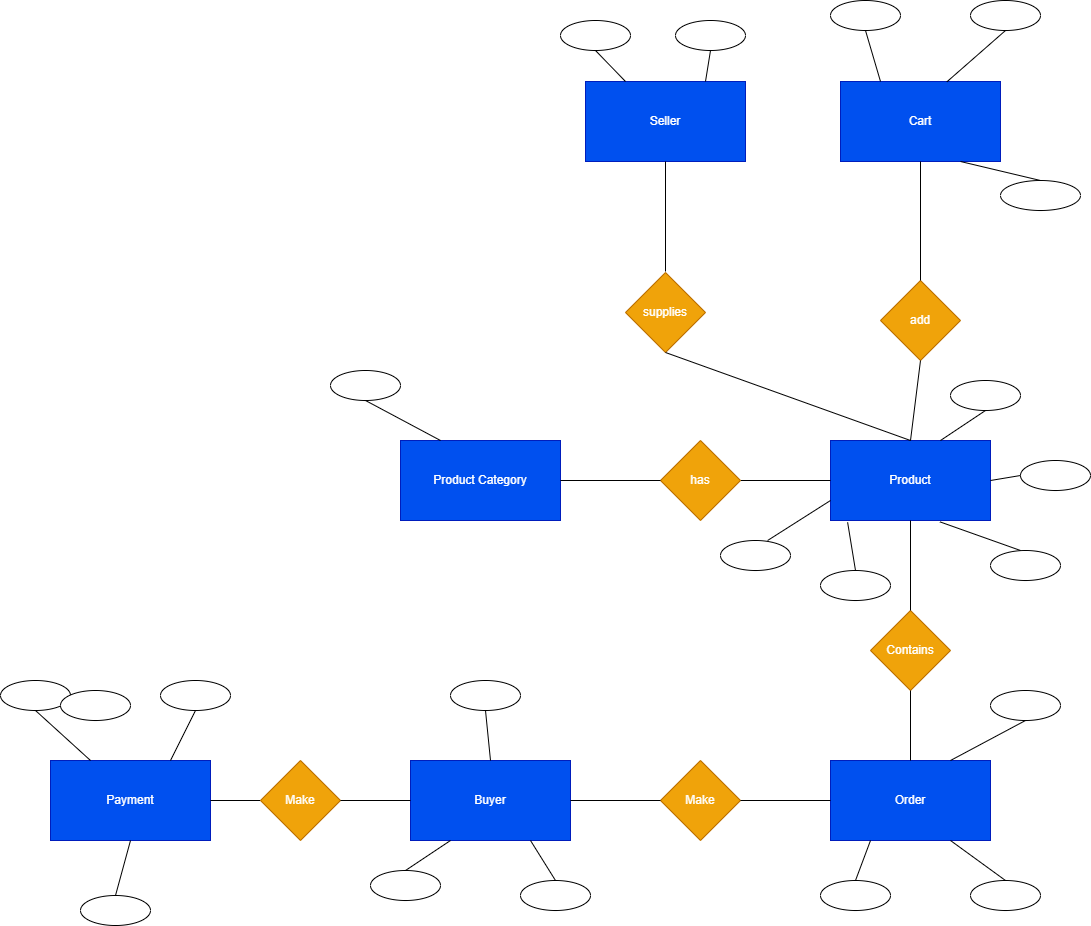

The diagram above was exported from draw.io. Its source (the exported page's mxGraphModel, read from the mxfile embedded in the PNG):
<mxGraphModel dx="3101" dy="2746" grid="1" gridSize="10" guides="1" tooltips="1" connect="1" arrows="1" fold="1" page="1" pageScale="1" pageWidth="850" pageHeight="1100" math="0" shadow="0">
  <root>
    <mxCell id="0" />
    <mxCell id="1" parent="0" />
    <mxCell id="2" value="Seller" style="rounded=0;whiteSpace=wrap;html=1;fillColor=#0050ef;fontColor=#ffffff;strokeColor=#001DBC;" vertex="1" parent="1">
      <mxGeometry x="305" y="-279" width="160" height="80" as="geometry" />
    </mxCell>
    <mxCell id="3" value="Product" style="rounded=0;whiteSpace=wrap;html=1;fillColor=#0050ef;fontColor=#ffffff;strokeColor=#001DBC;" vertex="1" parent="1">
      <mxGeometry x="550" y="80" width="160" height="80" as="geometry" />
    </mxCell>
    <mxCell id="4" value="Product Category" style="rounded=0;whiteSpace=wrap;html=1;fillColor=#0050ef;fontColor=#ffffff;strokeColor=#001DBC;" vertex="1" parent="1">
      <mxGeometry x="120" y="80" width="160" height="80" as="geometry" />
    </mxCell>
    <mxCell id="5" value="Cart" style="rounded=0;whiteSpace=wrap;html=1;fillColor=#0050ef;fontColor=#ffffff;strokeColor=#001DBC;" vertex="1" parent="1">
      <mxGeometry x="560" y="-279" width="160" height="80" as="geometry" />
    </mxCell>
    <mxCell id="6" value="Buyer" style="rounded=0;whiteSpace=wrap;html=1;fillColor=#0050ef;fontColor=#ffffff;strokeColor=#001DBC;" vertex="1" parent="1">
      <mxGeometry x="130" y="400" width="160" height="80" as="geometry" />
    </mxCell>
    <mxCell id="7" value="Order" style="rounded=0;whiteSpace=wrap;html=1;fillColor=#0050ef;fontColor=#ffffff;strokeColor=#001DBC;" vertex="1" parent="1">
      <mxGeometry x="550" y="400" width="160" height="80" as="geometry" />
    </mxCell>
    <mxCell id="8" value="Payment" style="rounded=0;whiteSpace=wrap;html=1;fillColor=#0050ef;fontColor=#ffffff;strokeColor=#001DBC;" vertex="1" parent="1">
      <mxGeometry x="-230" y="400" width="160" height="80" as="geometry" />
    </mxCell>
    <mxCell id="9" value="&lt;font color=&quot;#ffffff&quot;&gt;Make&lt;/font&gt;" style="rhombus;whiteSpace=wrap;html=1;fontColor=#000000;fillColor=#f0a30a;strokeColor=#BD7000;" vertex="1" parent="1">
      <mxGeometry x="380" y="400" width="80" height="80" as="geometry" />
    </mxCell>
    <mxCell id="10" value="" style="endArrow=none;html=1;fontColor=#FFFFFF;exitX=1;exitY=0.5;exitDx=0;exitDy=0;" edge="1" parent="1" source="6" target="9">
      <mxGeometry width="50" height="50" relative="1" as="geometry">
        <mxPoint x="390" y="580" as="sourcePoint" />
        <mxPoint x="440" y="530" as="targetPoint" />
      </mxGeometry>
    </mxCell>
    <mxCell id="11" value="" style="endArrow=none;html=1;fontColor=#FFFFFF;exitX=1;exitY=0.5;exitDx=0;exitDy=0;entryX=0;entryY=0.5;entryDx=0;entryDy=0;" edge="1" parent="1" source="9" target="7">
      <mxGeometry width="50" height="50" relative="1" as="geometry">
        <mxPoint x="468" y="450" as="sourcePoint" />
        <mxPoint x="568" y="450" as="targetPoint" />
      </mxGeometry>
    </mxCell>
    <mxCell id="12" value="&lt;font color=&quot;#ffffff&quot;&gt;Contains&lt;/font&gt;" style="rhombus;whiteSpace=wrap;html=1;fontColor=#000000;fillColor=#f0a30a;strokeColor=#BD7000;" vertex="1" parent="1">
      <mxGeometry x="590" y="250" width="80" height="80" as="geometry" />
    </mxCell>
    <mxCell id="13" value="" style="endArrow=none;html=1;fontColor=#FFFFFF;exitX=0.5;exitY=0;exitDx=0;exitDy=0;entryX=0.5;entryY=1;entryDx=0;entryDy=0;" edge="1" parent="1" source="7" target="12">
      <mxGeometry width="50" height="50" relative="1" as="geometry">
        <mxPoint x="390" y="390" as="sourcePoint" />
        <mxPoint x="440" y="340" as="targetPoint" />
      </mxGeometry>
    </mxCell>
    <mxCell id="14" value="" style="endArrow=none;html=1;fontColor=#FFFFFF;entryX=0.5;entryY=0;entryDx=0;entryDy=0;exitX=0.5;exitY=1;exitDx=0;exitDy=0;" edge="1" parent="1" source="3" target="12">
      <mxGeometry width="50" height="50" relative="1" as="geometry">
        <mxPoint x="390" y="390" as="sourcePoint" />
        <mxPoint x="440" y="340" as="targetPoint" />
      </mxGeometry>
    </mxCell>
    <mxCell id="15" value="" style="endArrow=none;html=1;fontColor=#FFFFFF;entryX=0;entryY=0.5;entryDx=0;entryDy=0;" edge="1" parent="1" source="16" target="3">
      <mxGeometry width="50" height="50" relative="1" as="geometry">
        <mxPoint x="390" y="240" as="sourcePoint" />
        <mxPoint x="440" y="190" as="targetPoint" />
      </mxGeometry>
    </mxCell>
    <mxCell id="16" value="&lt;font color=&quot;#ffffff&quot;&gt;has&lt;/font&gt;" style="rhombus;whiteSpace=wrap;html=1;fontColor=#000000;fillColor=#f0a30a;strokeColor=#BD7000;" vertex="1" parent="1">
      <mxGeometry x="380" y="80" width="80" height="80" as="geometry" />
    </mxCell>
    <mxCell id="17" value="" style="endArrow=none;html=1;fontColor=#FFFFFF;entryX=0;entryY=0.5;entryDx=0;entryDy=0;exitX=1;exitY=0.5;exitDx=0;exitDy=0;" edge="1" parent="1" source="4" target="16">
      <mxGeometry width="50" height="50" relative="1" as="geometry">
        <mxPoint x="290" y="140" as="sourcePoint" />
        <mxPoint x="380" y="140" as="targetPoint" />
      </mxGeometry>
    </mxCell>
    <mxCell id="18" value="&lt;font color=&quot;#ffffff&quot;&gt;supplies&lt;/font&gt;" style="rhombus;whiteSpace=wrap;html=1;fontColor=#000000;fillColor=#f0a30a;strokeColor=#BD7000;" vertex="1" parent="1">
      <mxGeometry x="345" y="-88" width="80" height="80" as="geometry" />
    </mxCell>
    <mxCell id="19" value="" style="endArrow=none;html=1;fontColor=#FFFFFF;exitX=0.5;exitY=1;exitDx=0;exitDy=0;entryX=0.5;entryY=0;entryDx=0;entryDy=0;" edge="1" parent="1" source="2">
      <mxGeometry width="50" height="50" relative="1" as="geometry">
        <mxPoint x="390" y="181" as="sourcePoint" />
        <mxPoint x="385" y="-89" as="targetPoint" />
      </mxGeometry>
    </mxCell>
    <mxCell id="20" value="" style="endArrow=none;html=1;fontColor=#FFFFFF;exitX=0.5;exitY=1;exitDx=0;exitDy=0;entryX=0.5;entryY=0;entryDx=0;entryDy=0;" edge="1" parent="1" source="18" target="3">
      <mxGeometry width="50" height="50" relative="1" as="geometry">
        <mxPoint x="390" y="50" as="sourcePoint" />
        <mxPoint x="440" as="targetPoint" />
      </mxGeometry>
    </mxCell>
    <mxCell id="21" value="&lt;font color=&quot;#ffffff&quot;&gt;add&lt;/font&gt;" style="rhombus;whiteSpace=wrap;html=1;fontColor=#000000;fillColor=#f0a30a;strokeColor=#BD7000;" vertex="1" parent="1">
      <mxGeometry x="600" y="-80" width="80" height="80" as="geometry" />
    </mxCell>
    <mxCell id="22" value="" style="endArrow=none;html=1;fontColor=#FFFFFF;exitX=0.5;exitY=1;exitDx=0;exitDy=0;entryX=0.5;entryY=0;entryDx=0;entryDy=0;" edge="1" parent="1" source="5" target="21">
      <mxGeometry width="50" height="50" relative="1" as="geometry">
        <mxPoint x="390" y="50" as="sourcePoint" />
        <mxPoint x="440" as="targetPoint" />
      </mxGeometry>
    </mxCell>
    <mxCell id="23" value="" style="endArrow=none;html=1;fontColor=#FFFFFF;entryX=0.5;entryY=1;entryDx=0;entryDy=0;exitX=0.5;exitY=0;exitDx=0;exitDy=0;" edge="1" parent="1" source="3" target="21">
      <mxGeometry width="50" height="50" relative="1" as="geometry">
        <mxPoint x="390" y="50" as="sourcePoint" />
        <mxPoint x="440" as="targetPoint" />
      </mxGeometry>
    </mxCell>
    <mxCell id="24" value="" style="endArrow=none;html=1;fontColor=#FFFFFF;exitX=1;exitY=0.5;exitDx=0;exitDy=0;entryX=0;entryY=0.5;entryDx=0;entryDy=0;" edge="1" parent="1" source="8" target="25">
      <mxGeometry width="50" height="50" relative="1" as="geometry">
        <mxPoint x="250" y="290" as="sourcePoint" />
        <mxPoint x="300" y="240" as="targetPoint" />
      </mxGeometry>
    </mxCell>
    <mxCell id="25" value="&lt;font color=&quot;#ffffff&quot;&gt;Make&lt;/font&gt;" style="rhombus;whiteSpace=wrap;html=1;fontColor=#000000;fillColor=#f0a30a;strokeColor=#BD7000;" vertex="1" parent="1">
      <mxGeometry x="-20" y="400" width="80" height="80" as="geometry" />
    </mxCell>
    <mxCell id="26" value="" style="endArrow=none;html=1;fontColor=#FFFFFF;exitX=1;exitY=0.5;exitDx=0;exitDy=0;entryX=0;entryY=0.5;entryDx=0;entryDy=0;" edge="1" parent="1" source="25" target="6">
      <mxGeometry width="50" height="50" relative="1" as="geometry">
        <mxPoint x="250" y="290" as="sourcePoint" />
        <mxPoint x="300" y="240" as="targetPoint" />
      </mxGeometry>
    </mxCell>
    <mxCell id="27" value="color" style="ellipse;whiteSpace=wrap;html=1;fontColor=#FFFFFF;" vertex="1" parent="1">
      <mxGeometry x="540" y="210" width="70" height="30" as="geometry" />
    </mxCell>
    <mxCell id="28" value="price" style="ellipse;whiteSpace=wrap;html=1;fontColor=#FFFFFF;" vertex="1" parent="1">
      <mxGeometry x="740" y="100" width="70" height="30" as="geometry" />
    </mxCell>
    <mxCell id="29" value="make" style="ellipse;whiteSpace=wrap;html=1;fontColor=#FFFFFF;" vertex="1" parent="1">
      <mxGeometry x="670" y="20" width="70" height="30" as="geometry" />
    </mxCell>
    <mxCell id="30" value="model" style="ellipse;whiteSpace=wrap;html=1;fontColor=#FFFFFF;" vertex="1" parent="1">
      <mxGeometry x="710" y="190" width="70" height="30" as="geometry" />
    </mxCell>
    <mxCell id="31" value="" style="endArrow=none;html=1;fontColor=#FFFFFF;exitX=0.5;exitY=0;exitDx=0;exitDy=0;entryX=0.107;entryY=1.023;entryDx=0;entryDy=0;entryPerimeter=0;" edge="1" parent="1" source="27" target="3">
      <mxGeometry width="50" height="50" relative="1" as="geometry">
        <mxPoint x="530" y="160" as="sourcePoint" />
        <mxPoint x="580" y="110" as="targetPoint" />
      </mxGeometry>
    </mxCell>
    <mxCell id="32" value="" style="endArrow=none;html=1;fontColor=#FFFFFF;exitX=0.429;exitY=0;exitDx=0;exitDy=0;exitPerimeter=0;entryX=0.684;entryY=1.017;entryDx=0;entryDy=0;entryPerimeter=0;" edge="1" parent="1" source="30" target="3">
      <mxGeometry width="50" height="50" relative="1" as="geometry">
        <mxPoint x="530" y="160" as="sourcePoint" />
        <mxPoint x="580" y="110" as="targetPoint" />
      </mxGeometry>
    </mxCell>
    <mxCell id="33" value="" style="endArrow=none;html=1;fontColor=#FFFFFF;entryX=0;entryY=0.5;entryDx=0;entryDy=0;exitX=1;exitY=0.5;exitDx=0;exitDy=0;" edge="1" parent="1" source="3" target="28">
      <mxGeometry width="50" height="50" relative="1" as="geometry">
        <mxPoint x="530" y="160" as="sourcePoint" />
        <mxPoint x="580" y="110" as="targetPoint" />
      </mxGeometry>
    </mxCell>
    <mxCell id="34" value="" style="endArrow=none;html=1;fontColor=#FFFFFF;entryX=0.5;entryY=1;entryDx=0;entryDy=0;" edge="1" parent="1" target="29">
      <mxGeometry width="50" height="50" relative="1" as="geometry">
        <mxPoint x="660" y="80" as="sourcePoint" />
        <mxPoint x="580" y="110" as="targetPoint" />
      </mxGeometry>
    </mxCell>
    <mxCell id="35" value="&lt;u&gt;product_id&lt;/u&gt;" style="ellipse;whiteSpace=wrap;html=1;fontColor=#FFFFFF;" vertex="1" parent="1">
      <mxGeometry x="440" y="180" width="70" height="30" as="geometry" />
    </mxCell>
    <mxCell id="36" value="" style="endArrow=none;html=1;fontColor=#FFFFFF;exitX=0.673;exitY=0;exitDx=0;exitDy=0;exitPerimeter=0;entryX=0;entryY=0.75;entryDx=0;entryDy=0;" edge="1" parent="1" source="35" target="3">
      <mxGeometry width="50" height="50" relative="1" as="geometry">
        <mxPoint x="530" y="160" as="sourcePoint" />
        <mxPoint x="580" y="110" as="targetPoint" />
      </mxGeometry>
    </mxCell>
    <mxCell id="37" value="&lt;u&gt;buyer_id&lt;/u&gt;" style="ellipse;whiteSpace=wrap;html=1;fontColor=#FFFFFF;" vertex="1" parent="1">
      <mxGeometry x="90" y="510" width="70" height="30" as="geometry" />
    </mxCell>
    <mxCell id="38" value="name" style="ellipse;whiteSpace=wrap;html=1;fontColor=#FFFFFF;" vertex="1" parent="1">
      <mxGeometry x="240" y="520" width="70" height="30" as="geometry" />
    </mxCell>
    <mxCell id="39" value="address" style="ellipse;whiteSpace=wrap;html=1;fontColor=#FFFFFF;" vertex="1" parent="1">
      <mxGeometry x="170" y="320" width="70" height="30" as="geometry" />
    </mxCell>
    <mxCell id="40" value="" style="endArrow=none;html=1;fontColor=#FFFFFF;exitX=0.5;exitY=0;exitDx=0;exitDy=0;entryX=0.75;entryY=1;entryDx=0;entryDy=0;" edge="1" parent="1" source="38" target="6">
      <mxGeometry width="50" height="50" relative="1" as="geometry">
        <mxPoint x="280" y="510" as="sourcePoint" />
        <mxPoint x="330" y="460" as="targetPoint" />
      </mxGeometry>
    </mxCell>
    <mxCell id="41" value="" style="endArrow=none;html=1;fontColor=#FFFFFF;exitX=0.5;exitY=0;exitDx=0;exitDy=0;entryX=0.25;entryY=1;entryDx=0;entryDy=0;" edge="1" parent="1" source="37" target="6">
      <mxGeometry width="50" height="50" relative="1" as="geometry">
        <mxPoint x="280" y="510" as="sourcePoint" />
        <mxPoint x="330" y="460" as="targetPoint" />
      </mxGeometry>
    </mxCell>
    <mxCell id="42" value="" style="endArrow=none;html=1;fontColor=#FFFFFF;exitX=0.5;exitY=1;exitDx=0;exitDy=0;entryX=0.5;entryY=0;entryDx=0;entryDy=0;" edge="1" parent="1" source="39" target="6">
      <mxGeometry width="50" height="50" relative="1" as="geometry">
        <mxPoint x="280" y="510" as="sourcePoint" />
        <mxPoint x="330" y="460" as="targetPoint" />
      </mxGeometry>
    </mxCell>
    <mxCell id="43" value="&lt;u&gt;order_id&lt;/u&gt;" style="ellipse;whiteSpace=wrap;html=1;fontColor=#FFFFFF;" vertex="1" parent="1">
      <mxGeometry x="540" y="520" width="70" height="30" as="geometry" />
    </mxCell>
    <mxCell id="44" value="amount" style="ellipse;whiteSpace=wrap;html=1;fontColor=#FFFFFF;" vertex="1" parent="1">
      <mxGeometry x="690" y="520" width="70" height="30" as="geometry" />
    </mxCell>
    <mxCell id="45" value="" style="endArrow=none;html=1;fontColor=#FFFFFF;exitX=0.5;exitY=0;exitDx=0;exitDy=0;entryX=0.25;entryY=1;entryDx=0;entryDy=0;" edge="1" parent="1" source="43" target="7">
      <mxGeometry width="50" height="50" relative="1" as="geometry">
        <mxPoint x="680" y="460" as="sourcePoint" />
        <mxPoint x="730" y="410" as="targetPoint" />
      </mxGeometry>
    </mxCell>
    <mxCell id="46" value="" style="endArrow=none;html=1;fontColor=#FFFFFF;exitX=0.5;exitY=0;exitDx=0;exitDy=0;entryX=0.75;entryY=1;entryDx=0;entryDy=0;" edge="1" parent="1" source="44" target="7">
      <mxGeometry width="50" height="50" relative="1" as="geometry">
        <mxPoint x="680" y="460" as="sourcePoint" />
        <mxPoint x="730" y="410" as="targetPoint" />
      </mxGeometry>
    </mxCell>
    <mxCell id="47" value="date&amp;amp;time" style="ellipse;whiteSpace=wrap;html=1;fontColor=#FFFFFF;" vertex="1" parent="1">
      <mxGeometry x="710" y="330" width="70" height="30" as="geometry" />
    </mxCell>
    <mxCell id="48" value="" style="endArrow=none;html=1;fontColor=#FFFFFF;entryX=0.5;entryY=1;entryDx=0;entryDy=0;exitX=0.75;exitY=0;exitDx=0;exitDy=0;" edge="1" parent="1" source="7" target="47">
      <mxGeometry width="50" height="50" relative="1" as="geometry">
        <mxPoint x="440" y="430" as="sourcePoint" />
        <mxPoint x="490" y="380" as="targetPoint" />
      </mxGeometry>
    </mxCell>
    <mxCell id="49" value="date&amp;amp;time" style="ellipse;whiteSpace=wrap;html=1;fontColor=#FFFFFF;" vertex="1" parent="1">
      <mxGeometry x="-280" y="320" width="70" height="30" as="geometry" />
    </mxCell>
    <mxCell id="50" value="&lt;u&gt;payment_id&lt;/u&gt;" style="ellipse;whiteSpace=wrap;html=1;fontColor=#FFFFFF;" vertex="1" parent="1">
      <mxGeometry x="-120" y="320" width="70" height="30" as="geometry" />
    </mxCell>
    <mxCell id="51" value="amount" style="ellipse;whiteSpace=wrap;html=1;fontColor=#FFFFFF;" vertex="1" parent="1">
      <mxGeometry x="-200" y="535" width="70" height="30" as="geometry" />
    </mxCell>
    <mxCell id="52" value="" style="endArrow=none;html=1;fontColor=#FFFFFF;exitX=0.5;exitY=0;exitDx=0;exitDy=0;entryX=0.5;entryY=1;entryDx=0;entryDy=0;" edge="1" parent="1" source="51" target="8">
      <mxGeometry width="50" height="50" relative="1" as="geometry">
        <mxPoint x="40" y="430" as="sourcePoint" />
        <mxPoint x="90" y="380" as="targetPoint" />
      </mxGeometry>
    </mxCell>
    <mxCell id="53" value="" style="endArrow=none;html=1;fontColor=#FFFFFF;entryX=0.5;entryY=1;entryDx=0;entryDy=0;exitX=0.75;exitY=0;exitDx=0;exitDy=0;" edge="1" parent="1" source="8" target="50">
      <mxGeometry width="50" height="50" relative="1" as="geometry">
        <mxPoint x="40" y="430" as="sourcePoint" />
        <mxPoint x="90" y="380" as="targetPoint" />
      </mxGeometry>
    </mxCell>
    <mxCell id="54" value="" style="endArrow=none;html=1;fontColor=#FFFFFF;entryX=0.5;entryY=1;entryDx=0;entryDy=0;exitX=0.25;exitY=0;exitDx=0;exitDy=0;" edge="1" parent="1" source="8" target="49">
      <mxGeometry width="50" height="50" relative="1" as="geometry">
        <mxPoint x="40" y="430" as="sourcePoint" />
        <mxPoint x="90" y="380" as="targetPoint" />
      </mxGeometry>
    </mxCell>
    <mxCell id="55" value="date&amp;amp;time" style="ellipse;whiteSpace=wrap;html=1;fontColor=#FFFFFF;" vertex="1" parent="1">
      <mxGeometry x="-220" y="330" width="70" height="30" as="geometry" />
    </mxCell>
    <mxCell id="56" value="&lt;u&gt;seller_id&lt;/u&gt;" style="ellipse;whiteSpace=wrap;html=1;fontColor=#FFFFFF;" vertex="1" parent="1">
      <mxGeometry x="280" y="-340" width="70" height="30" as="geometry" />
    </mxCell>
    <mxCell id="57" value="name" style="ellipse;whiteSpace=wrap;html=1;fontColor=#FFFFFF;" vertex="1" parent="1">
      <mxGeometry x="395" y="-340" width="70" height="30" as="geometry" />
    </mxCell>
    <mxCell id="58" value="" style="endArrow=none;html=1;fontColor=#FFFFFF;exitX=0.5;exitY=1;exitDx=0;exitDy=0;entryX=0.25;entryY=0;entryDx=0;entryDy=0;" edge="1" parent="1" source="56" target="2">
      <mxGeometry width="50" height="50" relative="1" as="geometry">
        <mxPoint x="540" y="-40" as="sourcePoint" />
        <mxPoint x="590" y="-90" as="targetPoint" />
      </mxGeometry>
    </mxCell>
    <mxCell id="59" value="" style="endArrow=none;html=1;fontColor=#FFFFFF;entryX=0.5;entryY=1;entryDx=0;entryDy=0;exitX=0.75;exitY=0;exitDx=0;exitDy=0;" edge="1" parent="1" source="2" target="57">
      <mxGeometry width="50" height="50" relative="1" as="geometry">
        <mxPoint x="540" y="-40" as="sourcePoint" />
        <mxPoint x="590" y="-90" as="targetPoint" />
      </mxGeometry>
    </mxCell>
    <mxCell id="60" value="product_id" style="ellipse;whiteSpace=wrap;html=1;fontColor=#FFFFFF;" vertex="1" parent="1">
      <mxGeometry x="550" y="-360" width="70" height="30" as="geometry" />
    </mxCell>
    <mxCell id="61" value="quantity" style="ellipse;whiteSpace=wrap;html=1;fontColor=#FFFFFF;" vertex="1" parent="1">
      <mxGeometry x="690" y="-360" width="70" height="30" as="geometry" />
    </mxCell>
    <mxCell id="62" value="total_amount" style="ellipse;whiteSpace=wrap;html=1;fontColor=#FFFFFF;" vertex="1" parent="1">
      <mxGeometry x="720" y="-180" width="80" height="30" as="geometry" />
    </mxCell>
    <mxCell id="63" value="" style="endArrow=none;html=1;fontColor=#FFFFFF;entryX=0.5;entryY=1;entryDx=0;entryDy=0;exitX=0.25;exitY=0;exitDx=0;exitDy=0;" edge="1" parent="1" source="5" target="60">
      <mxGeometry width="50" height="50" relative="1" as="geometry">
        <mxPoint x="500" y="-90" as="sourcePoint" />
        <mxPoint x="550" y="-140" as="targetPoint" />
      </mxGeometry>
    </mxCell>
    <mxCell id="64" value="" style="endArrow=none;html=1;fontColor=#FFFFFF;entryX=0.5;entryY=1;entryDx=0;entryDy=0;exitX=0.665;exitY=0.004;exitDx=0;exitDy=0;exitPerimeter=0;" edge="1" parent="1" source="5" target="61">
      <mxGeometry width="50" height="50" relative="1" as="geometry">
        <mxPoint x="500" y="-90" as="sourcePoint" />
        <mxPoint x="550" y="-140" as="targetPoint" />
      </mxGeometry>
    </mxCell>
    <mxCell id="65" value="" style="endArrow=none;html=1;fontColor=#FFFFFF;entryX=0.5;entryY=0;entryDx=0;entryDy=0;exitX=0.75;exitY=1;exitDx=0;exitDy=0;" edge="1" parent="1" source="5" target="62">
      <mxGeometry width="50" height="50" relative="1" as="geometry">
        <mxPoint x="500" y="-90" as="sourcePoint" />
        <mxPoint x="550" y="-140" as="targetPoint" />
      </mxGeometry>
    </mxCell>
    <mxCell id="66" value="&lt;u&gt;category_id&lt;/u&gt;" style="ellipse;whiteSpace=wrap;html=1;fontColor=#FFFFFF;" vertex="1" parent="1">
      <mxGeometry x="50" y="10" width="70" height="30" as="geometry" />
    </mxCell>
    <mxCell id="67" value="" style="endArrow=none;html=1;fontColor=#FFFFFF;exitX=0.5;exitY=1;exitDx=0;exitDy=0;entryX=0.25;entryY=0;entryDx=0;entryDy=0;" edge="1" parent="1" source="66" target="4">
      <mxGeometry width="50" height="50" relative="1" as="geometry">
        <mxPoint x="360" y="80" as="sourcePoint" />
        <mxPoint x="410" y="30" as="targetPoint" />
      </mxGeometry>
    </mxCell>
  </root>
</mxGraphModel>